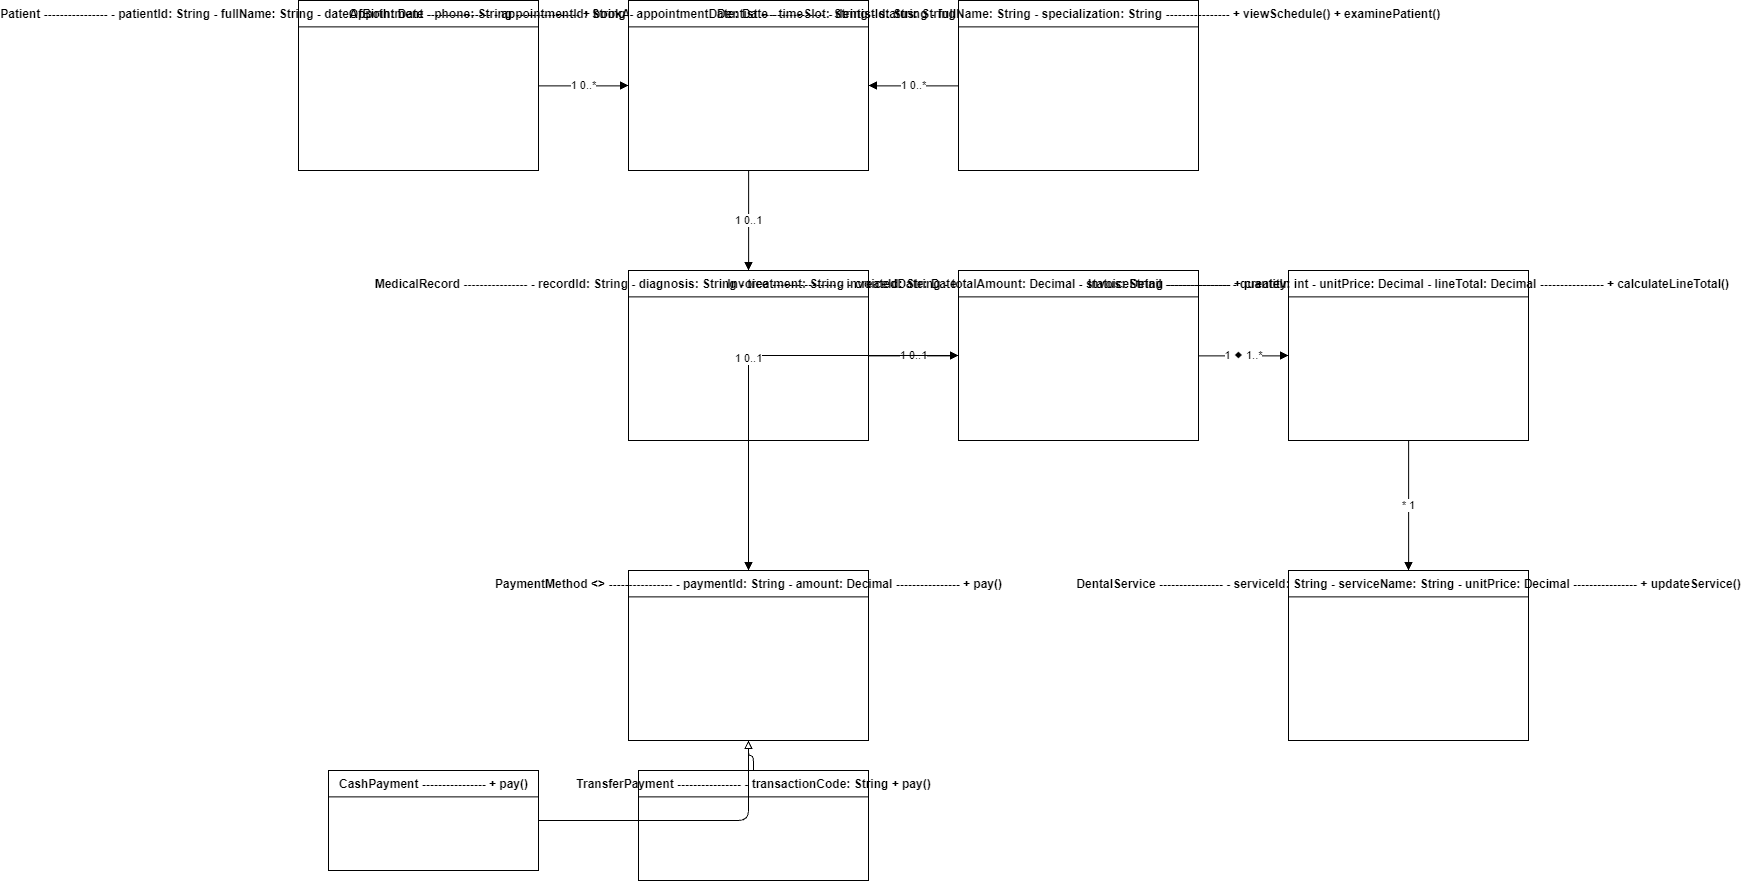

The diagram above was exported from draw.io. Its source (the exported page's mxGraphModel, read from the mxfile embedded in the PNG):
<mxGraphModel dx="2295" dy="823" grid="1" gridSize="10" guides="1" tooltips="1" connect="1" arrows="1" fold="1" page="1" pageScale="1" pageWidth="850" pageHeight="1100" math="0" shadow="0">
  <root>
    <mxCell id="0" />
    <mxCell id="1" parent="0" />
    <mxCell id="P1HvjGaB6BZCufAq8Nih-76" parent="1" style="swimlane;fontStyle=1;align=center;verticalAlign=top;childLayout=stackLayout;horizontal=1;startSize=26;html=1;" value="Patient ---------------- - patientId: String - fullName: String - dateOfBirth: Date - phone: String ---------------- + bookAppointment() + cancelAppointment()" vertex="1">
      <mxGeometry height="170" width="240" x="50" y="80" as="geometry" />
    </mxCell>
    <mxCell id="P1HvjGaB6BZCufAq8Nih-77" parent="1" style="swimlane;fontStyle=1;align=center;verticalAlign=top;childLayout=stackLayout;horizontal=1;startSize=26;html=1;" value="Appointment ---------------- - appointmentId: String - appointmentDate: Date - timeSlot: String - status: String ---------------- + confirm() + cancel()" vertex="1">
      <mxGeometry height="170" width="240" x="380" y="80" as="geometry" />
    </mxCell>
    <mxCell id="P1HvjGaB6BZCufAq8Nih-78" parent="1" style="swimlane;fontStyle=1;align=center;verticalAlign=top;childLayout=stackLayout;horizontal=1;startSize=26;html=1;" value="Dentist ---------------- - dentistId: String - fullName: String - specialization: String ---------------- + viewSchedule() + examinePatient()" vertex="1">
      <mxGeometry height="170" width="240" x="710" y="80" as="geometry" />
    </mxCell>
    <mxCell id="P1HvjGaB6BZCufAq8Nih-79" parent="1" style="swimlane;fontStyle=1;align=center;verticalAlign=top;childLayout=stackLayout;horizontal=1;startSize=26;html=1;" value="MedicalRecord ---------------- - recordId: String - diagnosis: String - treatment: String - createdDate: Date ---------------- + createRecord()" vertex="1">
      <mxGeometry height="170" width="240" x="380" y="350" as="geometry" />
    </mxCell>
    <mxCell id="P1HvjGaB6BZCufAq8Nih-80" parent="1" style="swimlane;fontStyle=1;align=center;verticalAlign=top;childLayout=stackLayout;horizontal=1;startSize=26;html=1;" value="Invoice ---------------- - invoiceId: String - totalAmount: Decimal - status: String ---------------- + createInvoice() + calculateTotal()" vertex="1">
      <mxGeometry height="170" width="240" x="710" y="350" as="geometry" />
    </mxCell>
    <mxCell id="P1HvjGaB6BZCufAq8Nih-81" parent="1" style="swimlane;fontStyle=1;align=center;verticalAlign=top;childLayout=stackLayout;horizontal=1;startSize=26;html=1;" value="InvoiceDetail ---------------- - quantity: int - unitPrice: Decimal - lineTotal: Decimal ---------------- + calculateLineTotal()" vertex="1">
      <mxGeometry height="170" width="240" x="1040" y="350" as="geometry" />
    </mxCell>
    <mxCell id="P1HvjGaB6BZCufAq8Nih-82" parent="1" style="swimlane;fontStyle=1;align=center;verticalAlign=top;childLayout=stackLayout;horizontal=1;startSize=26;html=1;" value="DentalService ---------------- - serviceId: String - serviceName: String - unitPrice: Decimal ---------------- + updateService()" vertex="1">
      <mxGeometry height="170" width="240" x="1040" y="650" as="geometry" />
    </mxCell>
    <mxCell id="P1HvjGaB6BZCufAq8Nih-83" parent="1" style="swimlane;fontStyle=1;align=center;verticalAlign=top;childLayout=stackLayout;horizontal=1;startSize=26;html=1;" value="PaymentMethod &lt;&lt;abstract&gt;&gt; ---------------- - paymentId: String - amount: Decimal ---------------- + pay()" vertex="1">
      <mxGeometry height="170" width="240" x="380" y="650" as="geometry" />
    </mxCell>
    <mxCell id="P1HvjGaB6BZCufAq8Nih-84" parent="1" style="swimlane;fontStyle=1;align=center;verticalAlign=top;childLayout=stackLayout;horizontal=1;startSize=26;html=1;" value="CashPayment ---------------- + pay()" vertex="1">
      <mxGeometry height="100" width="210" x="80" y="850" as="geometry" />
    </mxCell>
    <mxCell id="P1HvjGaB6BZCufAq8Nih-85" parent="1" style="swimlane;fontStyle=1;align=center;verticalAlign=top;childLayout=stackLayout;horizontal=1;startSize=26;html=1;" value="TransferPayment ---------------- - transactionCode: String + pay()" vertex="1">
      <mxGeometry height="110" width="230" x="390" y="850" as="geometry" />
    </mxCell>
    <mxCell id="P1HvjGaB6BZCufAq8Nih-86" edge="1" parent="1" source="P1HvjGaB6BZCufAq8Nih-76" style="edgeStyle=orthogonalEdgeStyle;rounded=0;orthogonalLoop=1;jettySize=auto;html=1;endArrow=block;" target="P1HvjGaB6BZCufAq8Nih-77" value="1        0..*">
      <mxGeometry relative="1" as="geometry" />
    </mxCell>
    <mxCell id="P1HvjGaB6BZCufAq8Nih-87" edge="1" parent="1" source="P1HvjGaB6BZCufAq8Nih-78" style="edgeStyle=orthogonalEdgeStyle;rounded=0;orthogonalLoop=1;jettySize=auto;html=1;endArrow=block;" target="P1HvjGaB6BZCufAq8Nih-77" value="1        0..*">
      <mxGeometry relative="1" as="geometry" />
    </mxCell>
    <mxCell id="P1HvjGaB6BZCufAq8Nih-88" edge="1" parent="1" source="P1HvjGaB6BZCufAq8Nih-77" style="edgeStyle=orthogonalEdgeStyle;rounded=0;orthogonalLoop=1;jettySize=auto;html=1;endArrow=block;" target="P1HvjGaB6BZCufAq8Nih-79" value="1        0..1">
      <mxGeometry relative="1" as="geometry" />
    </mxCell>
    <mxCell id="P1HvjGaB6BZCufAq8Nih-89" edge="1" parent="1" source="P1HvjGaB6BZCufAq8Nih-79" style="edgeStyle=orthogonalEdgeStyle;rounded=0;orthogonalLoop=1;jettySize=auto;html=1;endArrow=block;" target="P1HvjGaB6BZCufAq8Nih-80" value="1        0..1">
      <mxGeometry relative="1" as="geometry" />
    </mxCell>
    <mxCell id="P1HvjGaB6BZCufAq8Nih-90" edge="1" parent="1" source="P1HvjGaB6BZCufAq8Nih-80" style="edgeStyle=orthogonalEdgeStyle;rounded=0;orthogonalLoop=1;jettySize=auto;html=1;endArrow=block;" target="P1HvjGaB6BZCufAq8Nih-81" value="1 ◆        1..*">
      <mxGeometry relative="1" as="geometry" />
    </mxCell>
    <mxCell id="P1HvjGaB6BZCufAq8Nih-91" edge="1" parent="1" source="P1HvjGaB6BZCufAq8Nih-81" style="edgeStyle=orthogonalEdgeStyle;rounded=0;orthogonalLoop=1;jettySize=auto;html=1;endArrow=block;" target="P1HvjGaB6BZCufAq8Nih-82" value="*        1">
      <mxGeometry relative="1" as="geometry" />
    </mxCell>
    <mxCell id="P1HvjGaB6BZCufAq8Nih-92" edge="1" parent="1" source="P1HvjGaB6BZCufAq8Nih-80" style="edgeStyle=orthogonalEdgeStyle;rounded=0;orthogonalLoop=1;jettySize=auto;html=1;endArrow=block;" target="P1HvjGaB6BZCufAq8Nih-83" value="1        0..1">
      <mxGeometry relative="1" as="geometry" />
    </mxCell>
    <mxCell id="P1HvjGaB6BZCufAq8Nih-93" edge="1" parent="1" source="P1HvjGaB6BZCufAq8Nih-84" style="edgeStyle=orthogonalEdgeStyle;html=1;endArrow=block;endFill=0;" target="P1HvjGaB6BZCufAq8Nih-83" value="">
      <mxGeometry relative="1" as="geometry" />
    </mxCell>
    <mxCell id="P1HvjGaB6BZCufAq8Nih-94" edge="1" parent="1" source="P1HvjGaB6BZCufAq8Nih-85" style="edgeStyle=orthogonalEdgeStyle;html=1;endArrow=block;endFill=0;" target="P1HvjGaB6BZCufAq8Nih-83" value="">
      <mxGeometry relative="1" as="geometry" />
    </mxCell>
  </root>
</mxGraphModel>